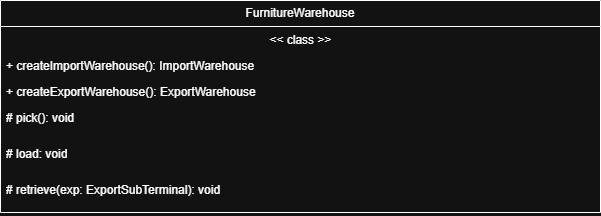

The diagram above was exported from draw.io. Its source (the exported page's mxGraphModel, read from the mxfile embedded in the PNG):
<mxGraphModel dx="1046" dy="877" grid="1" gridSize="10" guides="1" tooltips="1" connect="1" arrows="1" fold="1" page="1" pageScale="1" pageWidth="2339" pageHeight="3300" math="0" shadow="0">
  <root>
    <mxCell id="0" />
    <mxCell id="1" parent="0" />
    <mxCell id="DM1bM7Idt0OLs8Zl7n0h-1" parent="1" style="swimlane;fontStyle=0;childLayout=stackLayout;horizontal=1;startSize=26;fillColor=none;horizontalStack=0;resizeParent=1;resizeParentMax=0;resizeLast=0;collapsible=1;marginBottom=0;whiteSpace=wrap;html=1;" value="FurnitureWarehouse" vertex="1">
      <mxGeometry height="212" width="600" x="1630" y="810" as="geometry" />
    </mxCell>
    <mxCell id="DM1bM7Idt0OLs8Zl7n0h-2" parent="DM1bM7Idt0OLs8Zl7n0h-1" style="text;strokeColor=none;fillColor=none;align=left;verticalAlign=top;spacingLeft=4;spacingRight=4;overflow=hidden;rotatable=0;points=[[0,0.5],[1,0.5]];portConstraint=eastwest;whiteSpace=wrap;html=1;" value="&lt;span style=&quot;white-space: pre;&quot;&gt;&lt;span style=&quot;white-space: pre;&quot;&gt;&#09;&lt;/span&gt;&lt;span style=&quot;white-space: pre;&quot;&gt;&#09;&lt;/span&gt;   &#09;&lt;/span&gt;&lt;span style=&quot;white-space: pre;&quot;&gt;&#09;&lt;/span&gt;&lt;span style=&quot;white-space: pre;&quot;&gt;&#09;&lt;/span&gt;&lt;span style=&quot;white-space: pre;&quot;&gt;&#09;&lt;/span&gt;&lt;span style=&quot;white-space: pre;&quot;&gt;&#09;&lt;/span&gt;&lt;span style=&quot;white-space: pre;&quot;&gt;&#09;&lt;/span&gt;&lt;span style=&quot;white-space: pre;&quot;&gt;&#09;&lt;/span&gt;&amp;nbsp; &amp;nbsp; &amp;nbsp; &amp;nbsp;&amp;lt;&amp;lt; class &amp;gt;&amp;gt;" vertex="1">
      <mxGeometry height="26" width="600" y="26" as="geometry" />
    </mxCell>
    <mxCell id="DM1bM7Idt0OLs8Zl7n0h-3" parent="DM1bM7Idt0OLs8Zl7n0h-1" style="text;strokeColor=none;fillColor=none;align=left;verticalAlign=top;spacingLeft=4;spacingRight=4;overflow=hidden;rotatable=0;points=[[0,0.5],[1,0.5]];portConstraint=eastwest;whiteSpace=wrap;html=1;" value="+ createImportWarehouse(): ImportWarehouse" vertex="1">
      <mxGeometry height="26" width="600" y="52" as="geometry" />
    </mxCell>
    <mxCell id="DM1bM7Idt0OLs8Zl7n0h-4" parent="DM1bM7Idt0OLs8Zl7n0h-1" style="text;strokeColor=none;fillColor=none;align=left;verticalAlign=top;spacingLeft=4;spacingRight=4;overflow=hidden;rotatable=0;points=[[0,0.5],[1,0.5]];portConstraint=eastwest;whiteSpace=wrap;html=1;" value="+ createExportWarehouse(): ExportWarehouse" vertex="1">
      <mxGeometry height="26" width="600" y="78" as="geometry" />
    </mxCell>
    <mxCell id="DM1bM7Idt0OLs8Zl7n0h-5" parent="DM1bM7Idt0OLs8Zl7n0h-1" style="text;strokeColor=none;fillColor=none;align=left;verticalAlign=top;spacingLeft=4;spacingRight=4;overflow=hidden;rotatable=0;points=[[0,0.5],[1,0.5]];portConstraint=eastwest;whiteSpace=wrap;html=1;" value="# pick(): void" vertex="1">
      <mxGeometry height="36" width="600" y="104" as="geometry" />
    </mxCell>
    <mxCell id="DM1bM7Idt0OLs8Zl7n0h-6" parent="DM1bM7Idt0OLs8Zl7n0h-1" style="text;strokeColor=none;fillColor=none;align=left;verticalAlign=top;spacingLeft=4;spacingRight=4;overflow=hidden;rotatable=0;points=[[0,0.5],[1,0.5]];portConstraint=eastwest;whiteSpace=wrap;html=1;" value="# load: void" vertex="1">
      <mxGeometry height="36" width="600" y="140" as="geometry" />
    </mxCell>
    <mxCell id="DM1bM7Idt0OLs8Zl7n0h-7" parent="DM1bM7Idt0OLs8Zl7n0h-1" style="text;strokeColor=none;fillColor=none;align=left;verticalAlign=top;spacingLeft=4;spacingRight=4;overflow=hidden;rotatable=0;points=[[0,0.5],[1,0.5]];portConstraint=eastwest;whiteSpace=wrap;html=1;" value="# retrieve(exp: ExportSubTerminal): void" vertex="1">
      <mxGeometry height="36" width="600" y="176" as="geometry" />
    </mxCell>
  </root>
</mxGraphModel>